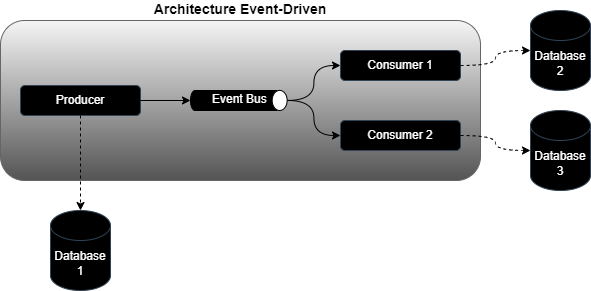

The diagram above was exported from draw.io. Its source (the exported page's mxGraphModel, read from the mxfile embedded in the PNG):
<mxGraphModel dx="794" dy="459" grid="1" gridSize="10" guides="1" tooltips="1" connect="1" arrows="1" fold="1" page="1" pageScale="1" pageWidth="827" pageHeight="1169" math="0" shadow="0">
  <root>
    <mxCell id="0" />
    <mxCell id="1" parent="0" />
    <mxCell id="V_POx1GSAK4aOSQKuXsY-1" value="Architecture Event-Driven" style="rounded=1;whiteSpace=wrap;html=1;labelPosition=center;verticalLabelPosition=top;align=center;verticalAlign=bottom;fillColor=#f5f5f5;gradientColor=#545454;strokeColor=#666666;fontStyle=1;fontSize=14;" parent="1" vertex="1">
      <mxGeometry x="90" y="90" width="480" height="160" as="geometry" />
    </mxCell>
    <mxCell id="V_POx1GSAK4aOSQKuXsY-2" value="Producer" style="rounded=1;whiteSpace=wrap;html=1;fillColor=#000000;fontColor=#ffffff;strokeColor=#314354;" parent="1" vertex="1">
      <mxGeometry x="110" y="155" width="120" height="30" as="geometry" />
    </mxCell>
    <mxCell id="V_POx1GSAK4aOSQKuXsY-8" value="Database&lt;div&gt;1&lt;/div&gt;" style="shape=cylinder3;whiteSpace=wrap;html=1;boundedLbl=1;backgroundOutline=1;size=15;fillColor=#000000;strokeColor=#314354;fontColor=#ffffff;" parent="1" vertex="1">
      <mxGeometry x="140" y="280" width="60" height="80" as="geometry" />
    </mxCell>
    <mxCell id="sKqHT_imlcnKVv0Cngx7-1" value="Consumer 1" style="rounded=1;whiteSpace=wrap;html=1;fillColor=#000000;fontColor=#ffffff;strokeColor=#314354;" parent="1" vertex="1">
      <mxGeometry x="430" y="120" width="120" height="30" as="geometry" />
    </mxCell>
    <mxCell id="sKqHT_imlcnKVv0Cngx7-3" style="edgeStyle=orthogonalEdgeStyle;rounded=0;orthogonalLoop=1;jettySize=auto;html=1;exitX=0.5;exitY=1;exitDx=0;exitDy=0;entryX=0.5;entryY=0;entryDx=0;entryDy=0;entryPerimeter=0;dashed=1;" parent="1" source="V_POx1GSAK4aOSQKuXsY-2" target="V_POx1GSAK4aOSQKuXsY-8" edge="1">
      <mxGeometry relative="1" as="geometry" />
    </mxCell>
    <mxCell id="sKqHT_imlcnKVv0Cngx7-6" value="Database&lt;div&gt;2&lt;/div&gt;" style="shape=cylinder3;whiteSpace=wrap;html=1;boundedLbl=1;backgroundOutline=1;size=15;fillColor=#000000;strokeColor=#314354;fontColor=#ffffff;" parent="1" vertex="1">
      <mxGeometry x="620" y="80" width="60" height="80" as="geometry" />
    </mxCell>
    <mxCell id="KMuMWRCn55W6ZK6sNqGB-1" value="Consumer 2" style="rounded=1;whiteSpace=wrap;html=1;fillColor=#000000;fontColor=#ffffff;strokeColor=#314354;" parent="1" vertex="1">
      <mxGeometry x="430" y="190" width="120" height="30" as="geometry" />
    </mxCell>
    <mxCell id="KMuMWRCn55W6ZK6sNqGB-5" value="Event Bus" style="shape=cylinder3;whiteSpace=wrap;html=1;boundedLbl=1;backgroundOutline=1;size=4.49156298101758;rotation=-90;fillColor=#000000;fontColor=#FFFFFF;textDirection=vertical-rl;" parent="1" vertex="1">
      <mxGeometry x="315" y="124.99999999999997" width="20" height="90" as="geometry" />
    </mxCell>
    <mxCell id="KMuMWRCn55W6ZK6sNqGB-9" style="edgeStyle=orthogonalEdgeStyle;rounded=0;orthogonalLoop=1;jettySize=auto;html=1;exitX=1;exitY=0.5;exitDx=0;exitDy=0;entryX=0;entryY=0.5;entryDx=0;entryDy=0;curved=1;" parent="1" source="KMuMWRCn55W6ZK6sNqGB-7" target="sKqHT_imlcnKVv0Cngx7-1" edge="1">
      <mxGeometry relative="1" as="geometry" />
    </mxCell>
    <mxCell id="KMuMWRCn55W6ZK6sNqGB-10" style="edgeStyle=orthogonalEdgeStyle;rounded=0;orthogonalLoop=1;jettySize=auto;html=1;exitX=1;exitY=0.5;exitDx=0;exitDy=0;entryX=0;entryY=0.5;entryDx=0;entryDy=0;curved=1;" parent="1" source="KMuMWRCn55W6ZK6sNqGB-7" target="KMuMWRCn55W6ZK6sNqGB-1" edge="1">
      <mxGeometry relative="1" as="geometry" />
    </mxCell>
    <mxCell id="KMuMWRCn55W6ZK6sNqGB-7" value="" style="ellipse;whiteSpace=wrap;html=1;" parent="1" vertex="1">
      <mxGeometry x="361.65" y="159.91" width="15" height="20.09" as="geometry" />
    </mxCell>
    <mxCell id="KMuMWRCn55W6ZK6sNqGB-8" style="edgeStyle=orthogonalEdgeStyle;rounded=0;orthogonalLoop=1;jettySize=auto;html=1;exitX=1;exitY=0.5;exitDx=0;exitDy=0;entryX=0.5;entryY=0;entryDx=0;entryDy=0;entryPerimeter=0;" parent="1" source="V_POx1GSAK4aOSQKuXsY-2" target="KMuMWRCn55W6ZK6sNqGB-5" edge="1">
      <mxGeometry relative="1" as="geometry" />
    </mxCell>
    <mxCell id="KMuMWRCn55W6ZK6sNqGB-11" style="edgeStyle=orthogonalEdgeStyle;rounded=0;orthogonalLoop=1;jettySize=auto;html=1;exitX=1;exitY=0.5;exitDx=0;exitDy=0;entryX=0;entryY=0.5;entryDx=0;entryDy=0;entryPerimeter=0;dashed=1;curved=1;" parent="1" source="sKqHT_imlcnKVv0Cngx7-1" target="sKqHT_imlcnKVv0Cngx7-6" edge="1">
      <mxGeometry relative="1" as="geometry" />
    </mxCell>
    <mxCell id="KMuMWRCn55W6ZK6sNqGB-12" value="Database&lt;div&gt;3&lt;/div&gt;" style="shape=cylinder3;whiteSpace=wrap;html=1;boundedLbl=1;backgroundOutline=1;size=15;fillColor=#000000;strokeColor=#314354;fontColor=#ffffff;" parent="1" vertex="1">
      <mxGeometry x="620" y="180" width="60" height="80" as="geometry" />
    </mxCell>
    <mxCell id="KMuMWRCn55W6ZK6sNqGB-13" style="edgeStyle=orthogonalEdgeStyle;rounded=0;orthogonalLoop=1;jettySize=auto;html=1;exitX=1;exitY=0.5;exitDx=0;exitDy=0;entryX=0;entryY=0.5;entryDx=0;entryDy=0;entryPerimeter=0;dashed=1;curved=1;" parent="1" source="KMuMWRCn55W6ZK6sNqGB-1" target="KMuMWRCn55W6ZK6sNqGB-12" edge="1">
      <mxGeometry relative="1" as="geometry" />
    </mxCell>
  </root>
</mxGraphModel>